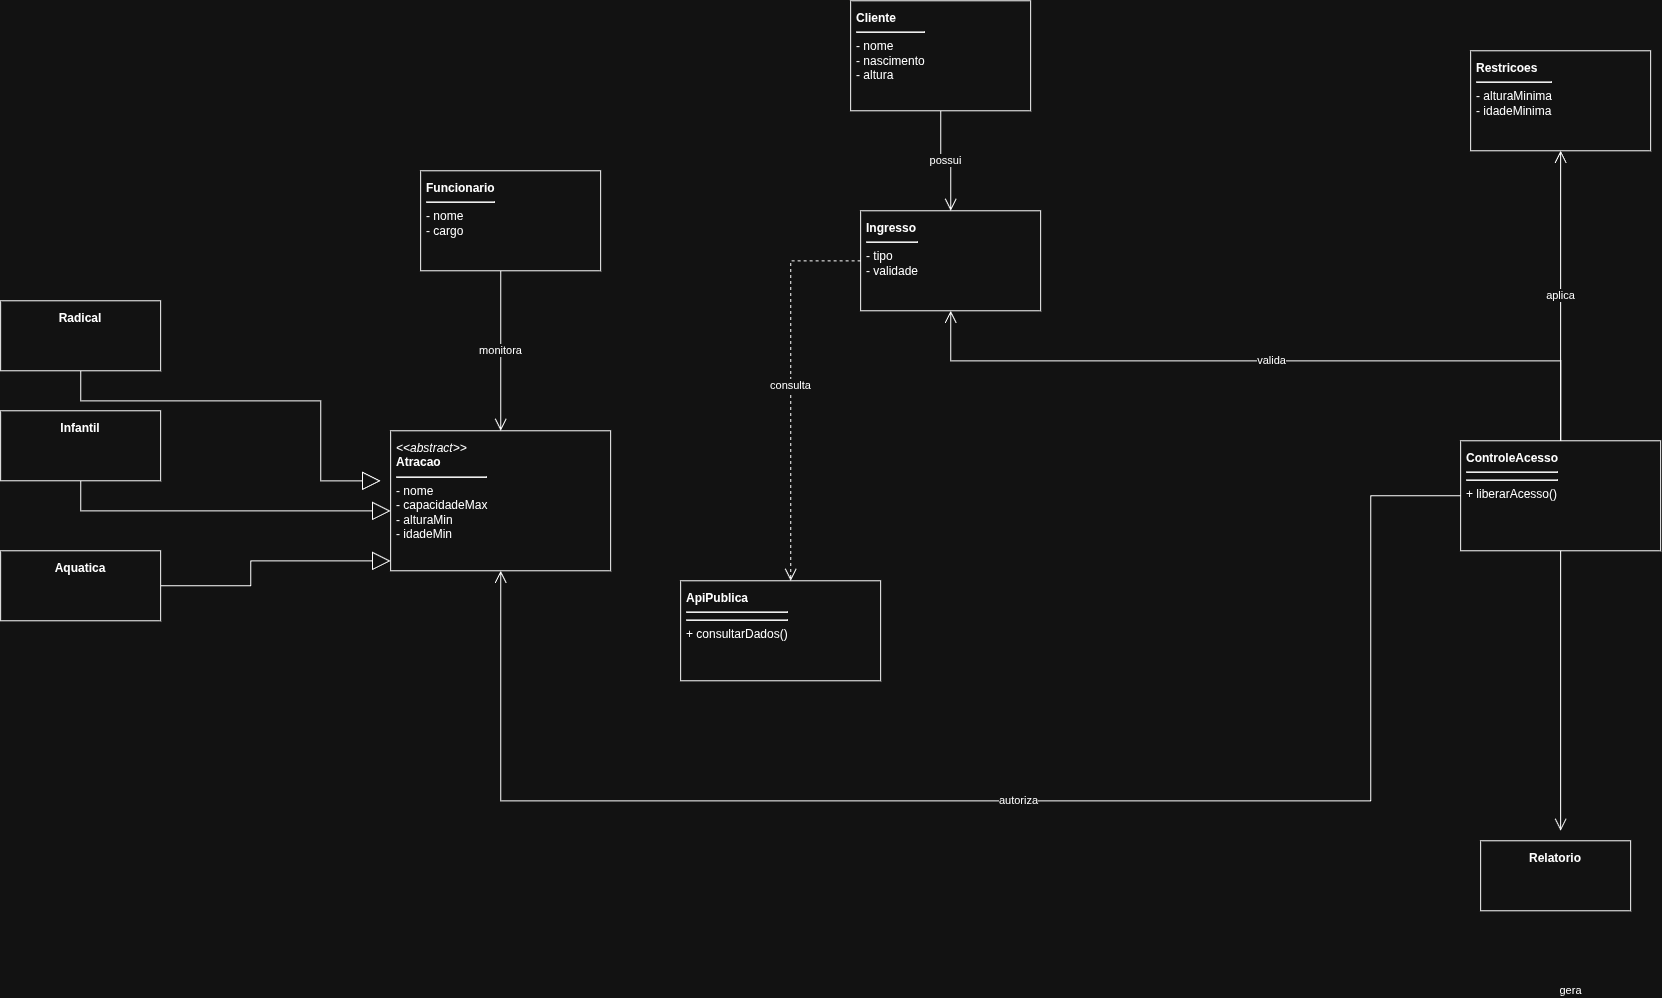

The diagram above was exported from draw.io. Its source (the exported page's mxGraphModel, read from the mxfile embedded in the PNG):
<mxGraphModel dx="1753" dy="2229" grid="1" gridSize="10" guides="1" tooltips="1" connect="1" arrows="1" fold="1" page="1" pageScale="1" pageWidth="827" pageHeight="1169" math="0" shadow="0">
  <root>
    <mxCell id="0" />
    <mxCell id="1" parent="0" />
    <mxCell id="FiXaIcYvDsMtt9SYE-0i-1" parent="1" style="rounded=0;whiteSpace=wrap;html=1;align=center;verticalAlign=top;spacing=6;fillColor=#ffffff;strokeColor=#000000;" value="&lt;b&gt;Aquatica&lt;/b&gt;" vertex="1">
      <mxGeometry height="70" width="160" x="508.20001220703125" y="542.2000122070312" as="geometry" />
    </mxCell>
    <mxCell id="FiXaIcYvDsMtt9SYE-0i-2" parent="1" style="rounded=0;whiteSpace=wrap;html=1;align=center;verticalAlign=top;spacing=6;fillColor=#ffffff;strokeColor=#000000;" value="&lt;b&gt;Infantil&lt;/b&gt;" vertex="1">
      <mxGeometry height="70" width="160" x="508.20001220703125" y="402.20001220703125" as="geometry" />
    </mxCell>
    <mxCell id="FiXaIcYvDsMtt9SYE-0i-3" parent="1" style="rounded=0;whiteSpace=wrap;html=1;align=center;verticalAlign=top;spacing=6;fillColor=#ffffff;strokeColor=#000000;" value="&lt;b&gt;Radical&lt;/b&gt;" vertex="1">
      <mxGeometry height="70" width="160" x="508.20001220703125" y="292.20001220703125" as="geometry" />
    </mxCell>
    <mxCell id="FiXaIcYvDsMtt9SYE-0i-4" parent="1" style="rounded=0;whiteSpace=wrap;html=1;align=left;verticalAlign=top;spacing=6;fillColor=#ffffff;strokeColor=#000000;" value="&lt;b&gt;Funcionario&lt;/b&gt;&lt;hr&gt;- nome&lt;br&gt;- cargo" vertex="1">
      <mxGeometry height="100" width="180" x="928.2000122070312" y="162.20001220703125" as="geometry" />
    </mxCell>
    <mxCell id="FiXaIcYvDsMtt9SYE-0i-5" parent="1" style="rounded=0;whiteSpace=wrap;html=1;align=left;verticalAlign=top;spacing=6;fillColor=#ffffff;strokeColor=#000000;" value="&lt;b&gt;Cliente&lt;/b&gt;&lt;hr&gt;- nome&lt;br&gt;- nascimento&lt;br&gt;- altura" vertex="1">
      <mxGeometry height="110" width="180" x="1358.2000122070312" y="-7.79998779296875" as="geometry" />
    </mxCell>
    <mxCell id="FiXaIcYvDsMtt9SYE-0i-6" parent="1" style="rounded=0;whiteSpace=wrap;html=1;align=left;verticalAlign=top;spacing=6;fillColor=#ffffff;strokeColor=#000000;" value="&lt;b&gt;ControleAcesso&lt;/b&gt;&lt;hr&gt;&lt;hr&gt;+ liberarAcesso()" vertex="1">
      <mxGeometry height="110" width="200" x="1968.2000122070312" y="432.20001220703125" as="geometry" />
    </mxCell>
    <mxCell id="FiXaIcYvDsMtt9SYE-0i-7" parent="1" style="rounded=0;whiteSpace=wrap;html=1;align=left;verticalAlign=top;spacing=6;fillColor=#ffffff;strokeColor=#000000;" value="&lt;i&gt;&amp;lt;&amp;lt;abstract&amp;gt;&amp;gt;&lt;/i&gt;&lt;br&gt;&lt;b&gt;Atracao&lt;/b&gt;&lt;hr&gt;- nome&lt;br&gt;- capacidadeMax&lt;br&gt;- alturaMin&lt;br&gt;- idadeMin" vertex="1">
      <mxGeometry height="140" width="220" x="898.2000122070312" y="422.20001220703125" as="geometry" />
    </mxCell>
    <mxCell id="FiXaIcYvDsMtt9SYE-0i-8" parent="1" style="rounded=0;whiteSpace=wrap;html=1;align=left;verticalAlign=top;spacing=6;fillColor=#ffffff;strokeColor=#000000;" value="&lt;b&gt;Ingresso&lt;/b&gt;&lt;hr&gt;- tipo&lt;br&gt;- validade" vertex="1">
      <mxGeometry height="100" width="180" x="1368.2000122070312" y="202.20001220703125" as="geometry" />
    </mxCell>
    <mxCell id="FiXaIcYvDsMtt9SYE-0i-9" parent="1" style="rounded=0;whiteSpace=wrap;html=1;align=left;verticalAlign=top;spacing=6;fillColor=#ffffff;strokeColor=#000000;" value="&lt;b&gt;Restricoes&lt;/b&gt;&lt;hr&gt;- alturaMinima&lt;br&gt;- idadeMinima" vertex="1">
      <mxGeometry height="100" width="180" x="1978.2000122070312" y="42.20001220703125" as="geometry" />
    </mxCell>
    <mxCell id="FiXaIcYvDsMtt9SYE-0i-10" parent="1" style="rounded=0;whiteSpace=wrap;html=1;align=center;verticalAlign=top;spacing=6;fillColor=#ffffff;strokeColor=#000000;" value="&lt;b&gt;Relatorio&lt;/b&gt;" vertex="1">
      <mxGeometry height="70" width="150" x="1988.2000122070312" y="832.2000122070312" as="geometry" />
    </mxCell>
    <mxCell id="FiXaIcYvDsMtt9SYE-0i-11" parent="1" style="rounded=0;whiteSpace=wrap;html=1;align=left;verticalAlign=top;spacing=6;fillColor=#ffffff;strokeColor=#000000;" value="&lt;b&gt;ApiPublica&lt;/b&gt;&lt;hr&gt;&lt;hr&gt;+ consultarDados()" vertex="1">
      <mxGeometry height="100" width="200" x="1188.2000122070312" y="572.2000122070312" as="geometry" />
    </mxCell>
    <mxCell id="FiXaIcYvDsMtt9SYE-0i-12" edge="1" parent="1" source="FiXaIcYvDsMtt9SYE-0i-1" style="edgeStyle=orthogonalEdgeStyle;rounded=0;html=1;endArrow=block;endFill=0;endSize=16;" target="FiXaIcYvDsMtt9SYE-0i-7">
      <mxGeometry relative="1" as="geometry">
        <Array as="points">
          <mxPoint x="758.2000122070312" y="577.2600122070312" />
          <mxPoint x="758.2000122070312" y="552.2000122070312" />
        </Array>
      </mxGeometry>
    </mxCell>
    <mxCell id="FiXaIcYvDsMtt9SYE-0i-13" edge="1" parent="1" source="FiXaIcYvDsMtt9SYE-0i-2" style="edgeStyle=orthogonalEdgeStyle;rounded=0;html=1;endArrow=block;endFill=0;endSize=16;" target="FiXaIcYvDsMtt9SYE-0i-7">
      <mxGeometry relative="1" as="geometry">
        <Array as="points">
          <mxPoint x="588.2000122070312" y="502.20001220703125" />
        </Array>
      </mxGeometry>
    </mxCell>
    <mxCell id="FiXaIcYvDsMtt9SYE-0i-14" edge="1" parent="1" source="FiXaIcYvDsMtt9SYE-0i-3" style="edgeStyle=orthogonalEdgeStyle;rounded=0;html=1;endArrow=block;endFill=0;endSize=16;">
      <mxGeometry relative="1" as="geometry">
        <Array as="points">
          <mxPoint x="588.2000122070312" y="392.20001220703125" />
          <mxPoint x="828.2000122070312" y="392.20001220703125" />
          <mxPoint x="828.2000122070312" y="472.20001220703125" />
        </Array>
        <mxPoint x="888.2000122070312" y="472.20001220703125" as="targetPoint" />
      </mxGeometry>
    </mxCell>
    <mxCell id="FiXaIcYvDsMtt9SYE-0i-15" edge="1" parent="1" source="FiXaIcYvDsMtt9SYE-0i-4" style="edgeStyle=orthogonalEdgeStyle;rounded=0;html=1;endArrow=open;endFill=1;endSize=10;" target="FiXaIcYvDsMtt9SYE-0i-7" value="monitora">
      <mxGeometry relative="1" as="geometry">
        <Array as="points">
          <mxPoint x="1008.2000122070312" y="312.20001220703125" />
          <mxPoint x="1008.2000122070312" y="312.20001220703125" />
        </Array>
      </mxGeometry>
    </mxCell>
    <mxCell id="FiXaIcYvDsMtt9SYE-0i-16" edge="1" parent="1" source="FiXaIcYvDsMtt9SYE-0i-5" style="edgeStyle=orthogonalEdgeStyle;rounded=0;html=1;endArrow=open;endFill=1;endSize=10;" target="FiXaIcYvDsMtt9SYE-0i-8" value="possui">
      <mxGeometry relative="1" as="geometry" />
    </mxCell>
    <mxCell id="FiXaIcYvDsMtt9SYE-0i-17" edge="1" parent="1" source="FiXaIcYvDsMtt9SYE-0i-6" style="edgeStyle=orthogonalEdgeStyle;rounded=0;html=1;endArrow=open;endFill=1;endSize=10;" target="FiXaIcYvDsMtt9SYE-0i-7" value="autoriza">
      <mxGeometry relative="1" as="geometry">
        <Array as="points">
          <mxPoint x="1878.2000122070312" y="792.2000122070312" />
          <mxPoint x="1008.2000122070312" y="792.2000122070312" />
        </Array>
      </mxGeometry>
    </mxCell>
    <mxCell id="FiXaIcYvDsMtt9SYE-0i-18" edge="1" parent="1" source="FiXaIcYvDsMtt9SYE-0i-6" style="edgeStyle=orthogonalEdgeStyle;rounded=0;html=1;endArrow=open;endFill=1;endSize=10;" target="FiXaIcYvDsMtt9SYE-0i-8" value="valida">
      <mxGeometry relative="1" as="geometry">
        <Array as="points">
          <mxPoint x="1878.2000122070312" y="352.20001220703125" />
          <mxPoint x="1628.2000122070312" y="352.20001220703125" />
        </Array>
      </mxGeometry>
    </mxCell>
    <mxCell id="FiXaIcYvDsMtt9SYE-0i-19" edge="1" parent="1" source="FiXaIcYvDsMtt9SYE-0i-6" style="edgeStyle=orthogonalEdgeStyle;rounded=0;html=1;endArrow=open;endFill=1;endSize=10;" target="FiXaIcYvDsMtt9SYE-0i-9" value="aplica">
      <mxGeometry relative="1" as="geometry" />
    </mxCell>
    <mxCell id="FiXaIcYvDsMtt9SYE-0i-20" edge="1" parent="1" source="FiXaIcYvDsMtt9SYE-0i-6" style="edgeStyle=orthogonalEdgeStyle;rounded=0;html=1;endArrow=open;endFill=1;endSize=10;" value="gera">
      <mxGeometry relative="1" x="1" y="160" as="geometry">
        <mxPoint x="-150" y="160" as="offset" />
        <mxPoint x="2068.2000122070312" y="822.2000122070312" as="targetPoint" />
      </mxGeometry>
    </mxCell>
    <mxCell id="FiXaIcYvDsMtt9SYE-0i-21" edge="1" parent="1" source="FiXaIcYvDsMtt9SYE-0i-8" style="edgeStyle=orthogonalEdgeStyle;rounded=0;html=1;dashed=1;endArrow=open;endFill=1;endSize=10;" target="FiXaIcYvDsMtt9SYE-0i-11" value="consulta">
      <mxGeometry relative="1" as="geometry">
        <Array as="points">
          <mxPoint x="1298.2000122070312" y="252.20001220703125" />
        </Array>
      </mxGeometry>
    </mxCell>
  </root>
</mxGraphModel>